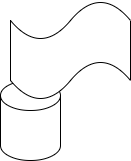

The diagram above was exported from draw.io. Its source (the exported page's mxGraphModel, read from the mxfile embedded in the PNG):
<mxGraphModel dx="1050" dy="119" grid="1" gridSize="10" guides="1" tooltips="1" connect="1" arrows="1" fold="1" page="1" pageScale="1" pageWidth="827" pageHeight="1169" math="0" shadow="0">
  <root>
    <mxCell id="0" />
    <mxCell id="1" parent="0" />
    <mxCell id="Ww1x75sAA0HXl0CwWwL6-1" value="" style="shape=cylinder3;whiteSpace=wrap;html=1;boundedLbl=1;backgroundOutline=1;size=15;" vertex="1" parent="1">
      <mxGeometry x="380" y="250" width="60" height="80" as="geometry" />
    </mxCell>
    <mxCell id="Ww1x75sAA0HXl0CwWwL6-2" value="" style="shape=tape;whiteSpace=wrap;html=1;" vertex="1" parent="1">
      <mxGeometry x="390" y="170" width="120" height="100" as="geometry" />
    </mxCell>
  </root>
</mxGraphModel>